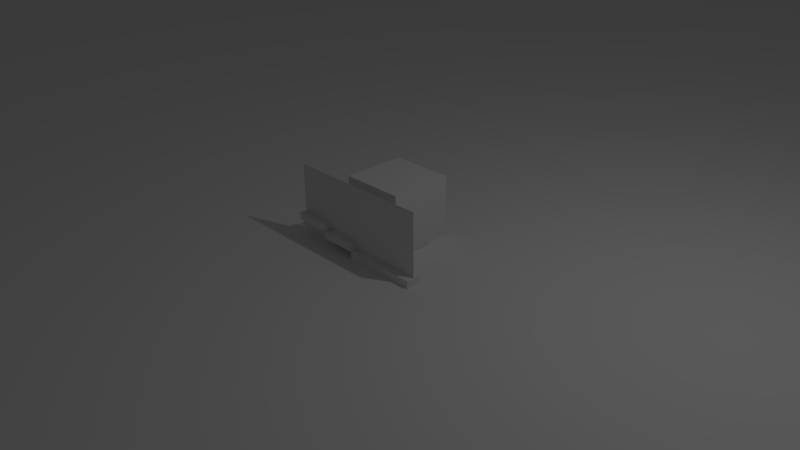# Source: Unidos2015_04.blend  (saved by Blender 2.71.0; exported with 4.5.12 LTS)
import bpy
from mathutils import Matrix  # noqa: F401  (used for matrix-valued properties, if any)

bpy.ops.wm.read_factory_settings(use_empty=True)
scene = bpy.context.scene
scene.name = 'cena1'

# ---- collections
col_collection_1 = bpy.data.collections.new('Collection 1'); scene.collection.children.link(col_collection_1)
col_collection_2 = bpy.data.collections.new('Collection 2'); scene.collection.children.link(col_collection_2)
col_collection_2.hide_render = True
col_collection_2.hide_viewport = True

# ---- materials (node trees are filled in below, after node groups)
mat_material = bpy.data.materials.new('Material')
mat_material.alpha_threshold = 0.0
mat_material.use_transparent_shadow = False
mat_material.roughness = 0.5
mat_material.line_color = (0.0, 0.0, 0.0, 1.0)

# ---- material node trees

# ---- world
world_world = bpy.data.worlds.new('World'); scene.world = world_world
world_world.color = (0.05088, 0.05088, 0.05088)
world_world.use_sun_shadow = False
world_world.sun_shadow_jitter_overblur = 0.0
world_world.cycles.sampling_method = 'MANUAL'
world_world.cycles.sample_map_resolution = 256

# ---- cameras
cam_camera = bpy.data.cameras.new('Camera')
cam_camera.clip_end = 100.0
cam_camera.lens = 35.0
cam_camera.sensor_width = 32.0
cam_camera.sensor_height = 18.0
cam_camera.ortho_scale = 7.314
cam_camera.dof.focus_distance = 0.0
cam_camera.dof.aperture_fstop = 128.0

# ---- lights
light_lamp = bpy.data.lights.new('Lamp', 'POINT')
light_lamp.transmission_factor = 0.0
light_lamp.cutoff_distance = 30.0
light_lamp.energy = 100.0
light_lamp.shadow_buffer_clip_start = 1.001
light_lamp.shadow_soft_size = 0.1
light_lamp.shadow_maximum_resolution = 0.006
light_lamp.use_absolute_resolution = True
light_lamp.cycles.use_multiple_importance_sampling = False

# ---- meshes
me_circle = bpy.data.meshes.new('Circle')
me_circle.from_pydata([(0.0, 1.0, 0.0), (-0.1951, 0.9808, 0.0), (-0.3827, 0.9239, 0.0), (-0.5556, 0.8315, 0.0), (-0.7071, 0.7071, 0.0), (-0.8315, 0.5556, 0.0), (-0.9239, 0.3827, 0.0), (-0.9808, 0.1951, 0.0), (-1.0, 7.55e-08, 0.0), (-0.9808, -0.1951, 0.0), (-0.9239, -0.3827, 0.0), (-0.8315, -0.5556, 0.0), (-0.7071, -0.7071, 0.0), (-0.5556, -0.8315, 0.0), (-0.3827, -0.9239, 0.0), (-0.1951, -0.9808, 0.0), (3.258e-07, -1.0, 0.0), (0.1951, -0.9808, 0.0), (0.3827, -0.9239, 0.0), (0.5556, -0.8315, 0.0), (0.7071, -0.7071, 0.0), (0.8315, -0.5556, 0.0), (0.9239, -0.3827, 0.0), (0.9808, -0.1951, 0.0), (1.0, 9.656e-07, 0.0), (0.9808, 0.1951, 0.0), (0.9239, 0.3827, 0.0), (0.8315, 0.5556, 0.0), (0.7071, 0.7071, 0.0), (0.5556, 0.8315, 0.0), (0.3827, 0.9239, 0.0), (0.1951, 0.9808, 0.0)], [(1, 0), (2, 1), (3, 2), (4, 3), (5, 4), (6, 5), (7, 6), (8, 7), (9, 8), (10, 9), (11, 10), (12, 11), (13, 12), (14, 13), (15, 14), (16, 15), (17, 16), (18, 17), (19, 18), (20, 19), (21, 20), (22, 21), (23, 22), (24, 23), (25, 24), (26, 25), (27, 26), (28, 27), (29, 28), (30, 29), (31, 30), (0, 31)], [])
me_circle.use_remesh_preserve_volume = False
me_circle.use_remesh_preserve_attributes = False
me_circle.use_mirror_vertex_groups = False
me_circle.update()
me_torus = bpy.data.meshes.new('Torus')
me_torus.from_pydata([(0.862, 2.002e-08, 9.549e-05), (0.8389, 2.002e-08, 0.0256), (0.7758, 2.002e-08, 0.02586), (0.6896, 2.002e-08, 0.0266), (0.6034, 2.002e-08, 0.02586), (0.5403, 2.002e-08, 0.0256), (0.5172, 2.002e-08, 9.549e-05), (0.5403, 2.002e-08, -0.02505), (0.6034, 2.002e-08, -0.02531), (0.6896, 2.002e-08, -0.02529), (0.7758, 2.002e-08, -0.02531), (0.8389, 2.002e-08, -0.02505), (0.8546, 0.1125, 9.549e-05), (0.8317, 0.1095, 0.0256), (0.7692, 0.1013, 0.02586), (0.6837, 0.09001, 0.0266), (0.5982, 0.07876, 0.02586), (0.5357, 0.07052, 0.0256), (0.5128, 0.06751, 9.549e-05), (0.5357, 0.07052, -0.02505), (0.5982, 0.07876, -0.02531), (0.6837, 0.09001, -0.02529), (0.7692, 0.1013, -0.02531), (0.8317, 0.1095, -0.02505), (0.8326, 0.2231, 9.549e-05), (0.8103, 0.2171, 0.0256), (0.7494, 0.2008, 0.02586), (0.6661, 0.1785, 0.0266), (0.5828, 0.1562, 0.02586), (0.5219, 0.1398, 0.0256), (0.4996, 0.1339, 9.549e-05), (0.5219, 0.1398, -0.02505), (0.5828, 0.1562, -0.02531), (0.6661, 0.1785, -0.02529), (0.7494, 0.2008, -0.02531), (0.8103, 0.2171, -0.02505), (0.7964, 0.3299, 9.549e-05), (0.775, 0.321, 0.0256), (0.7167, 0.2969, 0.02586), (0.6371, 0.2639, 0.0266), (0.5575, 0.2309, 0.02586), (0.4992, 0.2068, 0.0256), (0.4778, 0.1979, 9.549e-05), (0.4992, 0.2068, -0.02505), (0.5575, 0.2309, -0.02531), (0.6371, 0.2639, -0.02529), (0.7167, 0.2969, -0.02531), (0.775, 0.321, -0.02505), (0.7465, 0.431, 9.549e-05), (0.7265, 0.4194, 0.0256), (0.6719, 0.3879, 0.02586), (0.5972, 0.3448, 0.0266), (0.5226, 0.3017, 0.02586), (0.4679, 0.2701, 0.0256), (0.4479, 0.2586, 9.549e-05), (0.4679, 0.2701, -0.02505), (0.5226, 0.3017, -0.02531), (0.5972, 0.3448, -0.02529), (0.6719, 0.3879, -0.02531), (0.7265, 0.4194, -0.02505), (0.6839, 0.5247, 9.549e-05), (0.6655, 0.5107, 0.0256), (0.6155, 0.4723, 0.02586), (0.5471, 0.4198, 0.0266), (0.4787, 0.3673, 0.02586), (0.4286, 0.3289, 0.0256), (0.4103, 0.3148, 9.549e-05), (0.4286, 0.3289, -0.02505), (0.4787, 0.3673, -0.02531), (0.5471, 0.4198, -0.02529), (0.6155, 0.4723, -0.02531), (0.6655, 0.5107, -0.02505), (0.6095, 0.6095, 9.549e-05), (0.5932, 0.5932, 0.0256), (0.5486, 0.5486, 0.02586), (0.4876, 0.4876, 0.0266), (0.4267, 0.4267, 0.02586), (0.382, 0.382, 0.0256), (0.3657, 0.3657, 9.549e-05), (0.382, 0.382, -0.02505), (0.4267, 0.4267, -0.02531), (0.4876, 0.4876, -0.02529), (0.5486, 0.5486, -0.02531), (0.5932, 0.5932, -0.02505), (0.5247, 0.6839, 9.549e-05), (0.5107, 0.6655, 0.0256), (0.4723, 0.6155, 0.02586), (0.4198, 0.5471, 0.0266), (0.3673, 0.4787, 0.02586), (0.3289, 0.4286, 0.0256), (0.3148, 0.4103, 9.549e-05), (0.3289, 0.4286, -0.02505), (0.3673, 0.4787, -0.02531), (0.4198, 0.5471, -0.02529), (0.4723, 0.6155, -0.02531), (0.5107, 0.6655, -0.02505), (0.431, 0.7465, 9.549e-05), (0.4194, 0.7265, 0.0256), (0.3879, 0.6719, 0.02586), (0.3448, 0.5972, 0.0266), (0.3017, 0.5226, 0.02586), (0.2701, 0.4679, 0.0256), (0.2586, 0.4479, 9.549e-05), (0.2701, 0.4679, -0.02505), (0.3017, 0.5226, -0.02531), (0.3448, 0.5972, -0.02529), (0.3879, 0.6719, -0.02531), (0.4194, 0.7265, -0.02505), (0.3299, 0.7964, 9.549e-05), (0.321, 0.775, 0.0256), (0.2969, 0.7167, 0.02586), (0.2639, 0.6371, 0.0266), (0.2309, 0.5575, 0.02586), (0.2068, 0.4992, 0.0256), (0.1979, 0.4778, 9.549e-05), (0.2068, 0.4992, -0.02505), (0.2309, 0.5575, -0.02531), (0.2639, 0.6371, -0.02529), (0.2969, 0.7167, -0.02531), (0.321, 0.775, -0.02505), (0.2231, 0.8326, 9.549e-05), (0.2171, 0.8103, 0.0256), (0.2008, 0.7494, 0.02586), (0.1785, 0.6661, 0.0266), (0.1562, 0.5828, 0.02586), (0.1398, 0.5219, 0.0256), (0.1339, 0.4996, 9.549e-05), (0.1398, 0.5219, -0.02505), (0.1562, 0.5828, -0.02531), (0.1785, 0.6661, -0.02529), (0.2008, 0.7494, -0.02531), (0.2171, 0.8103, -0.02505), (0.1125, 0.8546, 9.549e-05), (0.1095, 0.8317, 0.0256), (0.1013, 0.7692, 0.02586), (0.09001, 0.6837, 0.0266), (0.07876, 0.5982, 0.02586), (0.07052, 0.5357, 0.0256), (0.06751, 0.5128, 9.549e-05), (0.07052, 0.5357, -0.02505), (0.07876, 0.5982, -0.02531), (0.09001, 0.6837, -0.02529), (0.1013, 0.7692, -0.02531), (0.1095, 0.8317, -0.02505), (3.815e-08, 0.862, 9.549e-05), (7.925e-08, 0.8389, 0.0256), (7.925e-08, 0.7758, 0.02586), (5.87e-08, 0.6896, 0.0266), (5.87e-08, 0.6034, 0.02586), (3.815e-08, 0.5403, 0.0256), (5.87e-08, 0.5172, 9.549e-05), (3.815e-08, 0.5403, -0.02505), (5.87e-08, 0.6034, -0.02531), (5.87e-08, 0.6896, -0.02529), (7.925e-08, 0.7758, -0.02531), (7.925e-08, 0.8389, -0.02505), (-0.1125, 0.8546, 9.549e-05), (-0.1095, 0.8317, 0.0256), (-0.1013, 0.7692, 0.02586), (-0.09001, 0.6837, 0.0266), (-0.07876, 0.5982, 0.02586), (-0.07052, 0.5357, 0.0256), (-0.06751, 0.5128, 9.549e-05), (-0.07052, 0.5357, -0.02505), (-0.07876, 0.5982, -0.02531), (-0.09001, 0.6837, -0.02529), (-0.1013, 0.7692, -0.02531), (-0.1095, 0.8317, -0.02505), (-0.2231, 0.8326, 9.549e-05), (-0.2171, 0.8103, 0.0256), (-0.2008, 0.7494, 0.02586), (-0.1785, 0.6661, 0.0266), (-0.1562, 0.5828, 0.02586), (-0.1398, 0.5219, 0.0256), (-0.1339, 0.4996, 9.549e-05), (-0.1398, 0.5219, -0.02505), (-0.1562, 0.5828, -0.02531), (-0.1785, 0.6661, -0.02529), (-0.2008, 0.7494, -0.02531), (-0.2171, 0.8103, -0.02505), (-0.3299, 0.7964, 9.549e-05), (-0.321, 0.775, 0.0256), (-0.2969, 0.7167, 0.02586), (-0.2639, 0.6371, 0.0266), (-0.2309, 0.5575, 0.02586), (-0.2068, 0.4992, 0.0256), (-0.1979, 0.4778, 9.549e-05), (-0.2068, 0.4992, -0.02505), (-0.2309, 0.5575, -0.02531), (-0.2639, 0.6371, -0.02529), (-0.2969, 0.7167, -0.02531), (-0.321, 0.775, -0.02505), (-0.431, 0.7465, 9.549e-05), (-0.4194, 0.7265, 0.0256), (-0.3879, 0.6719, 0.02586), (-0.3448, 0.5972, 0.0266), (-0.3017, 0.5226, 0.02586), (-0.2701, 0.4679, 0.0256), (-0.2586, 0.4479, 9.549e-05), (-0.2701, 0.4679, -0.02505), (-0.3017, 0.5226, -0.02531), (-0.3448, 0.5972, -0.02529), (-0.3879, 0.6719, -0.02531), (-0.4194, 0.7265, -0.02505), (-0.5247, 0.6839, 9.549e-05), (-0.5107, 0.6655, 0.0256), (-0.4723, 0.6155, 0.02586), (-0.4198, 0.5471, 0.0266), (-0.3673, 0.4787, 0.02586), (-0.3289, 0.4286, 0.0256), (-0.3148, 0.4103, 9.549e-05), (-0.3289, 0.4286, -0.02505), (-0.3673, 0.4787, -0.02531), (-0.4198, 0.5471, -0.02529), (-0.4723, 0.6155, -0.02531), (-0.5107, 0.6655, -0.02505), (-0.6095, 0.6095, 9.549e-05), (-0.5932, 0.5932, 0.0256), (-0.5486, 0.5486, 0.02586), (-0.4876, 0.4876, 0.0266), (-0.4267, 0.4267, 0.02586), (-0.382, 0.382, 0.0256), (-0.3657, 0.3657, 9.549e-05), (-0.382, 0.382, -0.02505), (-0.4267, 0.4267, -0.02531), (-0.4876, 0.4876, -0.02529), (-0.5486, 0.5486, -0.02531), (-0.5932, 0.5932, -0.02505), (-0.6839, 0.5247, 9.549e-05), (-0.6655, 0.5107, 0.0256), (-0.6155, 0.4723, 0.02586), (-0.5471, 0.4198, 0.0266), (-0.4787, 0.3673, 0.02586), (-0.4286, 0.3289, 0.0256), (-0.4103, 0.3148, 9.549e-05), (-0.4286, 0.3289, -0.02505), (-0.4787, 0.3673, -0.02531), (-0.5471, 0.4198, -0.02529), (-0.6155, 0.4723, -0.02531), (-0.6655, 0.5107, -0.02505), (-0.7465, 0.431, 9.549e-05), (-0.7265, 0.4194, 0.0256), (-0.6719, 0.3879, 0.02586), (-0.5972, 0.3448, 0.0266), (-0.5226, 0.3017, 0.02586), (-0.4679, 0.2701, 0.0256), (-0.4479, 0.2586, 9.549e-05), (-0.4679, 0.2701, -0.02505), (-0.5226, 0.3017, -0.02531), (-0.5972, 0.3448, -0.02529), (-0.6719, 0.3879, -0.02531), (-0.7265, 0.4194, -0.02505), (-0.7964, 0.3299, 9.549e-05), (-0.775, 0.321, 0.0256), (-0.7167, 0.2969, 0.02586), (-0.6371, 0.2639, 0.0266), (-0.5575, 0.2309, 0.02586), (-0.4992, 0.2068, 0.0256), (-0.4778, 0.1979, 9.549e-05), (-0.4992, 0.2068, -0.02505), (-0.5575, 0.2309, -0.02531), (-0.6371, 0.2639, -0.02529), (-0.7167, 0.2969, -0.02531), (-0.775, 0.321, -0.02505), (-0.8326, 0.2231, 9.549e-05), (-0.8103, 0.2171, 0.0256), (-0.7494, 0.2008, 0.02586), (-0.6661, 0.1785, 0.0266), (-0.5828, 0.1562, 0.02586), (-0.5219, 0.1398, 0.0256), (-0.4996, 0.1339, 9.549e-05), (-0.5219, 0.1398, -0.02505), (-0.5828, 0.1562, -0.02531), (-0.6661, 0.1785, -0.02529), (-0.7494, 0.2008, -0.02531), (-0.8103, 0.2171, -0.02505), (-0.8546, 0.1125, 9.549e-05), (-0.8317, 0.1095, 0.0256), (-0.7692, 0.1013, 0.02586), (-0.6837, 0.09001, 0.0266), (-0.5982, 0.07876, 0.02586), (-0.5357, 0.07052, 0.0256), (-0.5128, 0.06751, 9.549e-05), (-0.5357, 0.07052, -0.02505), (-0.5982, 0.07876, -0.02531), (-0.6837, 0.09001, -0.02529), (-0.7692, 0.1013, -0.02531), (-0.8317, 0.1095, -0.02505), (-0.862, 9.538e-08, 9.549e-05), (-0.8389, 9.336e-08, 0.0256), (-0.7758, 8.784e-08, 0.02586), (-0.6896, 8.031e-08, 0.0266), (-0.6034, 7.277e-08, 0.02586), (-0.5403, 6.725e-08, 0.0256), (-0.5172, 6.523e-08, 9.549e-05), (-0.5403, 6.725e-08, -0.02505), (-0.6034, 7.277e-08, -0.02531), (-0.6896, 8.031e-08, -0.02529), (-0.7758, 8.784e-08, -0.02531), (-0.8389, 9.336e-08, -0.02505), (-0.8546, -0.1125, 9.549e-05), (-0.8317, -0.1095, 0.0256), (-0.7692, -0.1013, 0.02586), (-0.6837, -0.09001, 0.0266), (-0.5982, -0.07876, 0.02586), (-0.5357, -0.07052, 0.0256), (-0.5128, -0.06751, 9.549e-05), (-0.5357, -0.07052, -0.02505), (-0.5982, -0.07876, -0.02531), (-0.6837, -0.09001, -0.02529), (-0.7692, -0.1013, -0.02531), (-0.8317, -0.1095, -0.02505), (-0.8326, -0.2231, 9.549e-05), (-0.8103, -0.2171, 0.0256), (-0.7494, -0.2008, 0.02586), (-0.6661, -0.1785, 0.0266), (-0.5828, -0.1562, 0.02586), (-0.5219, -0.1398, 0.0256), (-0.4996, -0.1339, 9.549e-05), (-0.5219, -0.1398, -0.02505), (-0.5828, -0.1562, -0.02531), (-0.6661, -0.1785, -0.02529), (-0.7494, -0.2008, -0.02531), (-0.8103, -0.2171, -0.02505), (-0.7964, -0.3299, 9.549e-05), (-0.775, -0.321, 0.0256), (-0.7167, -0.2969, 0.02586), (-0.6371, -0.2639, 0.0266), (-0.5575, -0.2309, 0.02586), (-0.4992, -0.2068, 0.0256), (-0.4778, -0.1979, 9.549e-05), (-0.4992, -0.2068, -0.02505), (-0.5575, -0.2309, -0.02531), (-0.6371, -0.2639, -0.02529), (-0.7167, -0.2969, -0.02531), (-0.775, -0.321, -0.02505), (-0.7465, -0.431, 9.549e-05), (-0.7265, -0.4194, 0.0256), (-0.6719, -0.3879, 0.02586), (-0.5972, -0.3448, 0.0266), (-0.5226, -0.3017, 0.02586), (-0.4679, -0.2701, 0.0256), (-0.4479, -0.2586, 9.549e-05), (-0.4679, -0.2701, -0.02505), (-0.5226, -0.3017, -0.02531), (-0.5972, -0.3448, -0.02529), (-0.6719, -0.3879, -0.02531), (-0.7265, -0.4194, -0.02505), (-0.6839, -0.5247, 9.549e-05), (-0.6655, -0.5107, 0.0256), (-0.6155, -0.4723, 0.02586), (-0.5471, -0.4198, 0.0266), (-0.4787, -0.3673, 0.02586), (-0.4286, -0.3289, 0.0256), (-0.4103, -0.3148, 9.549e-05), (-0.4286, -0.3289, -0.02505), (-0.4787, -0.3673, -0.02531), (-0.5471, -0.4198, -0.02529), (-0.6155, -0.4723, -0.02531), (-0.6655, -0.5107, -0.02505), (-0.6095, -0.6095, 9.549e-05), (-0.5932, -0.5932, 0.0256), (-0.5486, -0.5486, 0.02586), (-0.4876, -0.4876, 0.0266), (-0.4267, -0.4267, 0.02586), (-0.382, -0.382, 0.0256), (-0.3657, -0.3657, 9.549e-05), (-0.382, -0.382, -0.02505), (-0.4267, -0.4267, -0.02531), (-0.4876, -0.4876, -0.02529), (-0.5486, -0.5486, -0.02531), (-0.5932, -0.5932, -0.02505), (-0.5247, -0.6839, 9.549e-05), (-0.5107, -0.6655, 0.0256), (-0.4723, -0.6155, 0.02586), (-0.4198, -0.5471, 0.0266), (-0.3673, -0.4787, 0.02586), (-0.3289, -0.4286, 0.0256), (-0.3148, -0.4103, 9.549e-05), (-0.3289, -0.4286, -0.02505), (-0.3673, -0.4787, -0.02531), (-0.4198, -0.5471, -0.02529), (-0.4723, -0.6155, -0.02531), (-0.5107, -0.6655, -0.02505), (-0.431, -0.7465, 9.549e-05), (-0.4194, -0.7265, 0.0256), (-0.3879, -0.6719, 0.02586), (-0.3448, -0.5972, 0.0266), (-0.3017, -0.5226, 0.02586), (-0.2701, -0.4679, 0.0256), (-0.2586, -0.4479, 9.549e-05), (-0.2701, -0.4679, -0.02505), (-0.3017, -0.5226, -0.02531), (-0.3448, -0.5972, -0.02529), (-0.3879, -0.6719, -0.02531), (-0.4194, -0.7265, -0.02505), (-0.3299, -0.7964, 9.549e-05), (-0.321, -0.775, 0.0256), (-0.2969, -0.7167, 0.02586), (-0.2639, -0.6371, 0.0266), (-0.2309, -0.5575, 0.02586), (-0.2068, -0.4992, 0.0256), (-0.1979, -0.4778, 9.549e-05), (-0.2068, -0.4992, -0.02505), (-0.2309, -0.5575, -0.02531), (-0.2639, -0.6371, -0.02529), (-0.2969, -0.7167, -0.02531), (-0.321, -0.775, -0.02505), (-0.2231, -0.8326, 9.549e-05), (-0.2171, -0.8103, 0.0256), (-0.2008, -0.7494, 0.02586), (-0.1785, -0.6661, 0.0266), (-0.1562, -0.5828, 0.02586), (-0.1398, -0.5219, 0.0256), (-0.1339, -0.4996, 9.549e-05), (-0.1398, -0.5219, -0.02505), (-0.1562, -0.5828, -0.02531), (-0.1785, -0.6661, -0.02529), (-0.2008, -0.7494, -0.02531), (-0.2171, -0.8103, -0.02505), (-0.1125, -0.8546, 9.549e-05), (-0.1095, -0.8317, 0.0256), (-0.1013, -0.7692, 0.02586), (-0.09001, -0.6837, 0.0266), (-0.07876, -0.5982, 0.02586), (-0.07052, -0.5357, 0.0256), (-0.06751, -0.5128, 9.549e-05), (-0.07052, -0.5357, -0.02505), (-0.07876, -0.5982, -0.02531), (-0.09001, -0.6837, -0.02529), (-0.1013, -0.7692, -0.02531), (-0.1095, -0.8317, -0.02505), (3.815e-08, -0.862, 9.549e-05), (7.925e-08, -0.8389, 0.0256), (7.925e-08, -0.7758, 0.02586), (5.87e-08, -0.6896, 0.0266), (5.87e-08, -0.6034, 0.02586), (3.815e-08, -0.5403, 0.0256), (5.87e-08, -0.5172, 9.549e-05), (3.815e-08, -0.5403, -0.02505), (5.87e-08, -0.6034, -0.02531), (5.87e-08, -0.6896, -0.02529), (7.925e-08, -0.7758, -0.02531), (7.925e-08, -0.8389, -0.02505), (0.1125, -0.8546, 9.549e-05), (0.1095, -0.8317, 0.0256), (0.1013, -0.7692, 0.02586), (0.09001, -0.6837, 0.0266), (0.07876, -0.5982, 0.02586), (0.07052, -0.5357, 0.0256), (0.06751, -0.5128, 9.549e-05), (0.07052, -0.5357, -0.02505), (0.07876, -0.5982, -0.02531), (0.09001, -0.6837, -0.02529), (0.1013, -0.7692, -0.02531), (0.1095, -0.8317, -0.02505), (0.2231, -0.8326, 9.549e-05), (0.2171, -0.8103, 0.0256), (0.2008, -0.7494, 0.02586), (0.1785, -0.6661, 0.0266), (0.1562, -0.5828, 0.02586), (0.1398, -0.5219, 0.0256), (0.1339, -0.4996, 9.549e-05), (0.1398, -0.5219, -0.02505), (0.1562, -0.5828, -0.02531), (0.1785, -0.6661, -0.02529), (0.2008, -0.7494, -0.02531), (0.2171, -0.8103, -0.02505), (0.3299, -0.7964, 9.549e-05), (0.321, -0.775, 0.0256), (0.2969, -0.7167, 0.02586), (0.2639, -0.6371, 0.0266), (0.2309, -0.5575, 0.02586), (0.2068, -0.4992, 0.0256), (0.1979, -0.4778, 9.549e-05), (0.2068, -0.4992, -0.02505), (0.2309, -0.5575, -0.02531), (0.2639, -0.6371, -0.02529), (0.2969, -0.7167, -0.02531), (0.321, -0.775, -0.02505), (0.431, -0.7465, 9.549e-05), (0.4194, -0.7265, 0.0256), (0.3879, -0.6719, 0.02586), (0.3448, -0.5972, 0.0266), (0.3017, -0.5226, 0.02586), (0.2701, -0.4679, 0.0256), (0.2586, -0.4479, 9.549e-05), (0.2701, -0.4679, -0.02505), (0.3017, -0.5226, -0.02531), (0.3448, -0.5972, -0.02529), (0.3879, -0.6719, -0.02531), (0.4194, -0.7265, -0.02505), (0.5247, -0.6839, 9.549e-05), (0.5107, -0.6655, 0.0256), (0.4723, -0.6155, 0.02586), (0.4198, -0.5471, 0.0266), (0.3673, -0.4787, 0.02586), (0.3289, -0.4286, 0.0256), (0.3148, -0.4103, 9.549e-05), (0.3289, -0.4286, -0.02505), (0.3673, -0.4787, -0.02531), (0.4198, -0.5471, -0.02529), (0.4723, -0.6155, -0.02531), (0.5107, -0.6655, -0.02505), (0.6095, -0.6095, 9.549e-05), (0.5932, -0.5932, 0.0256), (0.5486, -0.5486, 0.02586), (0.4876, -0.4876, 0.0266), (0.4267, -0.4267, 0.02586), (0.382, -0.382, 0.0256), (0.3657, -0.3657, 9.549e-05), (0.382, -0.382, -0.02505), (0.4267, -0.4267, -0.02531), (0.4876, -0.4876, -0.02529), (0.5486, -0.5486, -0.02531), (0.5932, -0.5932, -0.02505), (0.6839, -0.5247, 9.549e-05), (0.6655, -0.5107, 0.0256), (0.6155, -0.4723, 0.02586), (0.5471, -0.4198, 0.0266), (0.4787, -0.3673, 0.02586), (0.4286, -0.3289, 0.0256), (0.4103, -0.3148, 9.549e-05), (0.4286, -0.3289, -0.02505), (0.4787, -0.3673, -0.02531), (0.5471, -0.4198, -0.02529), (0.6155, -0.4723, -0.02531), (0.6655, -0.5107, -0.02505), (0.7465, -0.431, 9.549e-05), (0.7265, -0.4194, 0.0256), (0.6719, -0.3879, 0.02586), (0.5972, -0.3448, 0.0266), (0.5226, -0.3017, 0.02586), (0.4679, -0.2701, 0.0256), (0.4479, -0.2586, 9.549e-05), (0.4679, -0.2701, -0.02505), (0.5226, -0.3017, -0.02531), (0.5972, -0.3448, -0.02529), (0.6719, -0.3879, -0.02531), (0.7265, -0.4194, -0.02505), (0.7964, -0.3299, 9.549e-05), (0.775, -0.321, 0.0256), (0.7167, -0.2969, 0.02586), (0.6371, -0.2639, 0.0266), (0.5575, -0.2309, 0.02586), (0.4992, -0.2068, 0.0256), (0.4778, -0.1979, 9.549e-05), (0.4992, -0.2068, -0.02505), (0.5575, -0.2309, -0.02531), (0.6371, -0.2639, -0.02529), (0.7167, -0.2969, -0.02531), (0.775, -0.321, -0.02505), (0.8326, -0.2231, 9.549e-05), (0.8103, -0.2171, 0.0256), (0.7494, -0.2008, 0.02586), (0.6661, -0.1785, 0.0266), (0.5828, -0.1562, 0.02586), (0.5219, -0.1398, 0.0256), (0.4996, -0.1339, 9.549e-05), (0.5219, -0.1398, -0.02505), (0.5828, -0.1562, -0.02531), (0.6661, -0.1785, -0.02529), (0.7494, -0.2008, -0.02531), (0.8103, -0.2171, -0.02505), (0.8546, -0.1125, 9.549e-05), (0.8317, -0.1095, 0.0256), (0.7692, -0.1013, 0.02586), (0.6837, -0.09001, 0.0266), (0.5982, -0.07876, 0.02586), (0.5357, -0.07052, 0.0256), (0.5128, -0.06751, 9.549e-05), (0.5357, -0.07052, -0.02505), (0.5982, -0.07876, -0.02531), (0.6837, -0.09001, -0.02529), (0.7692, -0.1013, -0.02531), (0.8317, -0.1095, -0.02505)], [], [(0, 12, 13, 1), (1, 13, 14, 2), (2, 14, 15, 3), (3, 15, 16, 4), (4, 16, 17, 5), (5, 17, 18, 6), (6, 18, 19, 7), (7, 19, 20, 8), (8, 20, 21, 9), (9, 21, 22, 10), (10, 22, 23, 11), (0, 11, 23, 12), (12, 24, 25, 13), (13, 25, 26, 14), (14, 26, 27, 15), (15, 27, 28, 16), (16, 28, 29, 17), (17, 29, 30, 18), (18, 30, 31, 19), (19, 31, 32, 20), (20, 32, 33, 21), (21, 33, 34, 22), (22, 34, 35, 23), (23, 35, 24, 12), (24, 36, 37, 25), (25, 37, 38, 26), (26, 38, 39, 27), (27, 39, 40, 28), (28, 40, 41, 29), (29, 41, 42, 30), (30, 42, 43, 31), (31, 43, 44, 32), (32, 44, 45, 33), (33, 45, 46, 34), (34, 46, 47, 35), (35, 47, 36, 24), (36, 48, 49, 37), (37, 49, 50, 38), (38, 50, 51, 39), (39, 51, 52, 40), (40, 52, 53, 41), (41, 53, 54, 42), (42, 54, 55, 43), (43, 55, 56, 44), (44, 56, 57, 45), (45, 57, 58, 46), (46, 58, 59, 47), (47, 59, 48, 36), (48, 60, 61, 49), (49, 61, 62, 50), (50, 62, 63, 51), (51, 63, 64, 52), (52, 64, 65, 53), (53, 65, 66, 54), (54, 66, 67, 55), (55, 67, 68, 56), (56, 68, 69, 57), (57, 69, 70, 58), (58, 70, 71, 59), (59, 71, 60, 48), (60, 72, 73, 61), (61, 73, 74, 62), (62, 74, 75, 63), (63, 75, 76, 64), (64, 76, 77, 65), (65, 77, 78, 66), (66, 78, 79, 67), (67, 79, 80, 68), (68, 80, 81, 69), (69, 81, 82, 70), (70, 82, 83, 71), (71, 83, 72, 60), (72, 84, 85, 73), (73, 85, 86, 74), (74, 86, 87, 75), (75, 87, 88, 76), (76, 88, 89, 77), (77, 89, 90, 78), (78, 90, 91, 79), (79, 91, 92, 80), (80, 92, 93, 81), (81, 93, 94, 82), (82, 94, 95, 83), (83, 95, 84, 72), (84, 96, 97, 85), (85, 97, 98, 86), (86, 98, 99, 87), (87, 99, 100, 88), (88, 100, 101, 89), (89, 101, 102, 90), (90, 102, 103, 91), (91, 103, 104, 92), (92, 104, 105, 93), (93, 105, 106, 94), (94, 106, 107, 95), (95, 107, 96, 84), (96, 108, 109, 97), (97, 109, 110, 98), (98, 110, 111, 99), (99, 111, 112, 100), (100, 112, 113, 101), (101, 113, 114, 102), (102, 114, 115, 103), (103, 115, 116, 104), (104, 116, 117, 105), (105, 117, 118, 106), (106, 118, 119, 107), (107, 119, 108, 96), (108, 120, 121, 109), (109, 121, 122, 110), (110, 122, 123, 111), (111, 123, 124, 112), (112, 124, 125, 113), (113, 125, 126, 114), (114, 126, 127, 115), (115, 127, 128, 116), (116, 128, 129, 117), (117, 129, 130, 118), (118, 130, 131, 119), (119, 131, 120, 108), (120, 132, 133, 121), (121, 133, 134, 122), (122, 134, 135, 123), (123, 135, 136, 124), (124, 136, 137, 125), (125, 137, 138, 126), (126, 138, 139, 127), (127, 139, 140, 128), (128, 140, 141, 129), (129, 141, 142, 130), (130, 142, 143, 131), (131, 143, 132, 120), (132, 144, 145, 133), (133, 145, 146, 134), (134, 146, 147, 135), (135, 147, 148, 136), (136, 148, 149, 137), (137, 149, 150, 138), (138, 150, 151, 139), (139, 151, 152, 140), (140, 152, 153, 141), (141, 153, 154, 142), (142, 154, 155, 143), (143, 155, 144, 132), (144, 156, 157, 145), (145, 157, 158, 146), (146, 158, 159, 147), (147, 159, 160, 148), (148, 160, 161, 149), (149, 161, 162, 150), (150, 162, 163, 151), (151, 163, 164, 152), (152, 164, 165, 153), (153, 165, 166, 154), (154, 166, 167, 155), (155, 167, 156, 144), (156, 168, 169, 157), (157, 169, 170, 158), (158, 170, 171, 159), (159, 171, 172, 160), (160, 172, 173, 161), (161, 173, 174, 162), (162, 174, 175, 163), (163, 175, 176, 164), (164, 176, 177, 165), (165, 177, 178, 166), (166, 178, 179, 167), (167, 179, 168, 156), (168, 180, 181, 169), (169, 181, 182, 170), (170, 182, 183, 171), (171, 183, 184, 172), (172, 184, 185, 173), (173, 185, 186, 174), (174, 186, 187, 175), (175, 187, 188, 176), (176, 188, 189, 177), (177, 189, 190, 178), (178, 190, 191, 179), (179, 191, 180, 168), (180, 192, 193, 181), (181, 193, 194, 182), (182, 194, 195, 183), (183, 195, 196, 184), (184, 196, 197, 185), (185, 197, 198, 186), (186, 198, 199, 187), (187, 199, 200, 188), (188, 200, 201, 189), (189, 201, 202, 190), (190, 202, 203, 191), (191, 203, 192, 180), (192, 204, 205, 193), (193, 205, 206, 194), (194, 206, 207, 195), (195, 207, 208, 196), (196, 208, 209, 197), (197, 209, 210, 198), (198, 210, 211, 199), (199, 211, 212, 200), (200, 212, 213, 201), (201, 213, 214, 202), (202, 214, 215, 203), (203, 215, 204, 192), (204, 216, 217, 205), (205, 217, 218, 206), (206, 218, 219, 207), (207, 219, 220, 208), (208, 220, 221, 209), (209, 221, 222, 210), (210, 222, 223, 211), (211, 223, 224, 212), (212, 224, 225, 213), (213, 225, 226, 214), (214, 226, 227, 215), (215, 227, 216, 204), (216, 228, 229, 217), (217, 229, 230, 218), (218, 230, 231, 219), (219, 231, 232, 220), (220, 232, 233, 221), (221, 233, 234, 222), (222, 234, 235, 223), (223, 235, 236, 224), (224, 236, 237, 225), (225, 237, 238, 226), (226, 238, 239, 227), (227, 239, 228, 216), (228, 240, 241, 229), (229, 241, 242, 230), (230, 242, 243, 231), (231, 243, 244, 232), (232, 244, 245, 233), (233, 245, 246, 234), (234, 246, 247, 235), (235, 247, 248, 236), (236, 248, 249, 237), (237, 249, 250, 238), (238, 250, 251, 239), (239, 251, 240, 228), (240, 252, 253, 241), (241, 253, 254, 242), (242, 254, 255, 243), (243, 255, 256, 244), (244, 256, 257, 245), (245, 257, 258, 246), (246, 258, 259, 247), (247, 259, 260, 248), (248, 260, 261, 249), (249, 261, 262, 250), (250, 262, 263, 251), (251, 263, 252, 240), (252, 264, 265, 253), (253, 265, 266, 254), (254, 266, 267, 255), (255, 267, 268, 256), (256, 268, 269, 257), (257, 269, 270, 258), (258, 270, 271, 259), (259, 271, 272, 260), (260, 272, 273, 261), (261, 273, 274, 262), (262, 274, 275, 263), (263, 275, 264, 252), (264, 276, 277, 265), (265, 277, 278, 266), (266, 278, 279, 267), (267, 279, 280, 268), (268, 280, 281, 269), (269, 281, 282, 270), (270, 282, 283, 271), (271, 283, 284, 272), (272, 284, 285, 273), (273, 285, 286, 274), (274, 286, 287, 275), (275, 287, 276, 264), (276, 288, 289, 277), (277, 289, 290, 278), (278, 290, 291, 279), (279, 291, 292, 280), (280, 292, 293, 281), (281, 293, 294, 282), (282, 294, 295, 283), (283, 295, 296, 284), (284, 296, 297, 285), (285, 297, 298, 286), (286, 298, 299, 287), (287, 299, 288, 276), (288, 300, 301, 289), (289, 301, 302, 290), (290, 302, 303, 291), (291, 303, 304, 292), (292, 304, 305, 293), (293, 305, 306, 294), (294, 306, 307, 295), (295, 307, 308, 296), (296, 308, 309, 297), (297, 309, 310, 298), (298, 310, 311, 299), (299, 311, 300, 288), (300, 312, 313, 301), (301, 313, 314, 302), (302, 314, 315, 303), (303, 315, 316, 304), (304, 316, 317, 305), (305, 317, 318, 306), (306, 318, 319, 307), (307, 319, 320, 308), (308, 320, 321, 309), (309, 321, 322, 310), (310, 322, 323, 311), (311, 323, 312, 300), (312, 324, 325, 313), (313, 325, 326, 314), (314, 326, 327, 315), (315, 327, 328, 316), (316, 328, 329, 317), (317, 329, 330, 318), (318, 330, 331, 319), (319, 331, 332, 320), (320, 332, 333, 321), (321, 333, 334, 322), (322, 334, 335, 323), (323, 335, 324, 312), (324, 336, 337, 325), (325, 337, 338, 326), (326, 338, 339, 327), (327, 339, 340, 328), (328, 340, 341, 329), (329, 341, 342, 330), (330, 342, 343, 331), (331, 343, 344, 332), (332, 344, 345, 333), (333, 345, 346, 334), (334, 346, 347, 335), (335, 347, 336, 324), (336, 348, 349, 337), (337, 349, 350, 338), (338, 350, 351, 339), (339, 351, 352, 340), (340, 352, 353, 341), (341, 353, 354, 342), (342, 354, 355, 343), (343, 355, 356, 344), (344, 356, 357, 345), (345, 357, 358, 346), (346, 358, 359, 347), (347, 359, 348, 336), (348, 360, 361, 349), (349, 361, 362, 350), (350, 362, 363, 351), (351, 363, 364, 352), (352, 364, 365, 353), (353, 365, 366, 354), (354, 366, 367, 355), (355, 367, 368, 356), (356, 368, 369, 357), (357, 369, 370, 358), (358, 370, 371, 359), (359, 371, 360, 348), (360, 372, 373, 361), (361, 373, 374, 362), (362, 374, 375, 363), (363, 375, 376, 364), (364, 376, 377, 365), (365, 377, 378, 366), (366, 378, 379, 367), (367, 379, 380, 368), (368, 380, 381, 369), (369, 381, 382, 370), (370, 382, 383, 371), (371, 383, 372, 360), (372, 384, 385, 373), (373, 385, 386, 374), (374, 386, 387, 375), (375, 387, 388, 376), (376, 388, 389, 377), (377, 389, 390, 378), (378, 390, 391, 379), (379, 391, 392, 380), (380, 392, 393, 381), (381, 393, 394, 382), (382, 394, 395, 383), (383, 395, 384, 372), (384, 396, 397, 385), (385, 397, 398, 386), (386, 398, 399, 387), (387, 399, 400, 388), (388, 400, 401, 389), (389, 401, 402, 390), (390, 402, 403, 391), (391, 403, 404, 392), (392, 404, 405, 393), (393, 405, 406, 394), (394, 406, 407, 395), (395, 407, 396, 384), (396, 408, 409, 397), (397, 409, 410, 398), (398, 410, 411, 399), (399, 411, 412, 400), (400, 412, 413, 401), (401, 413, 414, 402), (402, 414, 415, 403), (403, 415, 416, 404), (404, 416, 417, 405), (405, 417, 418, 406), (406, 418, 419, 407), (407, 419, 408, 396), (408, 420, 421, 409), (409, 421, 422, 410), (410, 422, 423, 411), (411, 423, 424, 412), (412, 424, 425, 413), (413, 425, 426, 414), (414, 426, 427, 415), (415, 427, 428, 416), (416, 428, 429, 417), (417, 429, 430, 418), (418, 430, 431, 419), (419, 431, 420, 408), (420, 432, 433, 421), (421, 433, 434, 422), (422, 434, 435, 423), (423, 435, 436, 424), (424, 436, 437, 425), (425, 437, 438, 426), (426, 438, 439, 427), (427, 439, 440, 428), (428, 440, 441, 429), (429, 441, 442, 430), (430, 442, 443, 431), (431, 443, 432, 420), (432, 444, 445, 433), (433, 445, 446, 434), (434, 446, 447, 435), (435, 447, 448, 436), (436, 448, 449, 437), (437, 449, 450, 438), (438, 450, 451, 439), (439, 451, 452, 440), (440, 452, 453, 441), (441, 453, 454, 442), (442, 454, 455, 443), (443, 455, 444, 432), (444, 456, 457, 445), (445, 457, 458, 446), (446, 458, 459, 447), (447, 459, 460, 448), (448, 460, 461, 449), (449, 461, 462, 450), (450, 462, 463, 451), (451, 463, 464, 452), (452, 464, 465, 453), (453, 465, 466, 454), (454, 466, 467, 455), (455, 467, 456, 444), (456, 468, 469, 457), (457, 469, 470, 458), (458, 470, 471, 459), (459, 471, 472, 460), (460, 472, 473, 461), (461, 473, 474, 462), (462, 474, 475, 463), (463, 475, 476, 464), (464, 476, 477, 465), (465, 477, 478, 466), (466, 478, 479, 467), (467, 479, 468, 456), (468, 480, 481, 469), (469, 481, 482, 470), (470, 482, 483, 471), (471, 483, 484, 472), (472, 484, 485, 473), (473, 485, 486, 474), (474, 486, 487, 475), (475, 487, 488, 476), (476, 488, 489, 477), (477, 489, 490, 478), (478, 490, 491, 479), (479, 491, 480, 468), (480, 492, 493, 481), (481, 493, 494, 482), (482, 494, 495, 483), (483, 495, 496, 484), (484, 496, 497, 485), (485, 497, 498, 486), (486, 498, 499, 487), (487, 499, 500, 488), (488, 500, 501, 489), (489, 501, 502, 490), (490, 502, 503, 491), (491, 503, 492, 480), (492, 504, 505, 493), (493, 505, 506, 494), (494, 506, 507, 495), (495, 507, 508, 496), (496, 508, 509, 497), (497, 509, 510, 498), (498, 510, 511, 499), (499, 511, 512, 500), (500, 512, 513, 501), (501, 513, 514, 502), (502, 514, 515, 503), (503, 515, 504, 492), (504, 516, 517, 505), (505, 517, 518, 506), (506, 518, 519, 507), (507, 519, 520, 508), (508, 520, 521, 509), (509, 521, 522, 510), (510, 522, 523, 511), (511, 523, 524, 512), (512, 524, 525, 513), (513, 525, 526, 514), (514, 526, 527, 515), (515, 527, 516, 504), (516, 528, 529, 517), (517, 529, 530, 518), (518, 530, 531, 519), (519, 531, 532, 520), (520, 532, 533, 521), (521, 533, 534, 522), (522, 534, 535, 523), (523, 535, 536, 524), (524, 536, 537, 525), (525, 537, 538, 526), (526, 538, 539, 527), (527, 539, 528, 516), (528, 540, 541, 529), (529, 541, 542, 530), (530, 542, 543, 531), (531, 543, 544, 532), (532, 544, 545, 533), (533, 545, 546, 534), (534, 546, 547, 535), (535, 547, 548, 536), (536, 548, 549, 537), (537, 549, 550, 538), (538, 550, 551, 539), (539, 551, 540, 528), (540, 552, 553, 541), (541, 553, 554, 542), (542, 554, 555, 543), (543, 555, 556, 544), (544, 556, 557, 545), (545, 557, 558, 546), (546, 558, 559, 547), (547, 559, 560, 548), (548, 560, 561, 549), (549, 561, 562, 550), (550, 562, 563, 551), (551, 563, 552, 540), (552, 564, 565, 553), (553, 565, 566, 554), (554, 566, 567, 555), (555, 567, 568, 556), (556, 568, 569, 557), (557, 569, 570, 558), (558, 570, 571, 559), (559, 571, 572, 560), (560, 572, 573, 561), (561, 573, 574, 562), (562, 574, 575, 563), (563, 575, 564, 552), (564, 0, 1, 565), (565, 1, 2, 566), (566, 2, 3, 567), (567, 3, 4, 568), (568, 4, 5, 569), (569, 5, 6, 570), (570, 6, 7, 571), (571, 7, 8, 572), (572, 8, 9, 573), (573, 9, 10, 574), (574, 10, 11, 575), (575, 11, 0, 564)])
me_torus.use_remesh_preserve_volume = False
me_torus.use_remesh_preserve_attributes = False
me_torus.use_mirror_vertex_groups = False
me_torus.update()
me_cube_002 = bpy.data.meshes.new('Cube.002')
me_cube_002.from_pydata([(-1.0, -1.0, -1.0), (-1.0, 1.0, -1.0), (1.0, 1.0, -1.0), (1.0, -1.0, -1.0), (-1.0, -1.0, 1.0), (-1.0, 1.0, 1.0), (1.0, 1.0, 1.0), (1.0, -1.0, 1.0)], [], [(4, 5, 1, 0), (5, 6, 2, 1), (6, 7, 3, 2), (7, 4, 0, 3), (0, 1, 2, 3), (7, 6, 5, 4)])
me_cube_002.use_remesh_preserve_volume = False
me_cube_002.use_remesh_preserve_attributes = False
me_cube_002.use_mirror_vertex_groups = False
me_cube_002.update()
me_cube_001 = bpy.data.meshes.new('Cube.001')
me_cube_001.from_pydata([(-1.0, -1.0, 0.01075), (-1.0, 1.0, 0.01075), (1.0, 1.0, 0.01075), (1.0, -1.0, 0.01075), (-1.0, -1.0, 2.011), (-1.0, 1.0, 2.011), (1.0, 1.0, 2.011), (1.0, -1.0, 2.011)], [], [(4, 5, 1, 0), (5, 6, 2, 1), (6, 7, 3, 2), (7, 4, 0, 3), (0, 1, 2, 3), (7, 6, 5, 4)])
me_cube_001.use_remesh_preserve_volume = False
me_cube_001.use_remesh_preserve_attributes = False
me_cube_001.use_mirror_vertex_groups = False
me_cube_001.update()
me_plane_001 = bpy.data.meshes.new('Plane.001')
me_plane_001.from_pydata([(-1.233, -2.779e-08, 0.009286), (1.233, -2.779e-08, 0.009286), (-1.233, 2.779e-08, 0.9417), (1.233, 2.779e-08, 0.9417)], [], [(0, 1, 3, 2)])
me_plane_001.use_remesh_preserve_volume = False
me_plane_001.use_remesh_preserve_attributes = False
me_plane_001.use_mirror_vertex_groups = False
me_plane_001.update()
me_cube_006 = bpy.data.meshes.new('Cube.006')
me_cube_006.from_pydata([(-1.192e-07, -1.0, -1.0), (-1.192e-07, 1.0, -1.0), (2.0, 1.0, -1.0), (2.0, -1.0, -1.0), (-1.192e-07, -1.0, 1.0), (-1.192e-07, 1.0, 1.0), (2.0, 1.0, 1.0), (2.0, -1.0, 1.0)], [], [(4, 5, 1, 0), (5, 6, 2, 1), (6, 7, 3, 2), (7, 4, 0, 3), (0, 1, 2, 3), (7, 6, 5, 4)])
me_cube_006.use_remesh_preserve_volume = False
me_cube_006.use_remesh_preserve_attributes = False
me_cube_006.use_mirror_vertex_groups = False
me_cube_006.update()
me_cube_005 = bpy.data.meshes.new('Cube.005')
me_cube_005.from_pydata([(0.0, -1.0, -1.0), (0.0, 1.0, -1.0), (2.0, 1.0, -1.0), (2.0, -1.0, -1.0), (0.0, -1.0, 1.0), (0.0, 1.0, 1.0), (2.0, 1.0, 1.0), (2.0, -1.0, 1.0)], [], [(4, 5, 1, 0), (5, 6, 2, 1), (6, 7, 3, 2), (7, 4, 0, 3), (0, 1, 2, 3), (7, 6, 5, 4)])
me_cube_005.use_remesh_preserve_volume = False
me_cube_005.use_remesh_preserve_attributes = False
me_cube_005.use_mirror_vertex_groups = False
me_cube_005.update()
me_cube_004 = bpy.data.meshes.new('Cube.004')
me_cube_004.from_pydata([(0.0, -1.0, -1.0), (0.0, 1.0, -1.0), (2.0, 1.0, -1.0), (2.0, -1.0, -1.0), (0.0, -1.0, 1.0), (0.0, 1.0, 1.0), (2.0, 1.0, 1.0), (2.0, -1.0, 1.0)], [], [(4, 5, 1, 0), (5, 6, 2, 1), (6, 7, 3, 2), (7, 4, 0, 3), (0, 1, 2, 3), (7, 6, 5, 4)])
me_cube_004.use_remesh_preserve_volume = False
me_cube_004.use_remesh_preserve_attributes = False
me_cube_004.use_mirror_vertex_groups = False
me_cube_004.update()
me_cube_003 = bpy.data.meshes.new('Cube.003')
me_cube_003.from_pydata([(0.0, -1.0, -1.0), (0.0, 1.0, -1.0), (2.0, 1.0, -1.0), (2.0, -1.0, -1.0), (0.0, -1.0, 1.0), (0.0, 1.0, 1.0), (2.0, 1.0, 1.0), (2.0, -1.0, 1.0)], [], [(4, 5, 1, 0), (5, 6, 2, 1), (6, 7, 3, 2), (7, 4, 0, 3), (0, 1, 2, 3), (7, 6, 5, 4)])
me_cube_003.use_remesh_preserve_volume = False
me_cube_003.use_remesh_preserve_attributes = False
me_cube_003.use_mirror_vertex_groups = False
me_cube_003.update()
me_plane = bpy.data.meshes.new('Plane')
me_plane.from_pydata([(-1.0, -1.0, 0.0), (1.0, -1.0, 0.0), (-1.0, 1.0, 0.0), (1.0, 1.0, 0.0)], [], [(0, 1, 3, 2)])
me_plane.use_remesh_preserve_volume = False
me_plane.use_remesh_preserve_attributes = False
me_plane.use_mirror_vertex_groups = False
me_plane.update()
me_cube = bpy.data.meshes.new('Cube')
me_cube.from_pydata([(1.0, 1.0, -1.0), (1.0, -1.0, -1.0), (-1.0, -1.0, -1.0), (-1.0, 1.0, -1.0), (1.0, 1.0, 1.0), (1.0, -1.0, 1.0), (-1.0, -1.0, 1.0), (-1.0, 1.0, 1.0)], [], [(0, 1, 2, 3), (4, 7, 6, 5), (0, 4, 5, 1), (1, 5, 6, 2), (2, 6, 7, 3), (4, 0, 3, 7)])
me_cube.materials.append(mat_material)
me_cube.use_remesh_preserve_volume = False
me_cube.use_remesh_preserve_attributes = False
me_cube.use_mirror_vertex_groups = False
me_cube.update()

# ---- curves / text
txt_text = bpy.data.curves.new('Text', 'FONT')
txt_text.dimensions = '2D'
txt_text.body = 'Name'
txt_text.use_path_clamp = True
txt_text.bevel_resolution = 0

# ---- objects
ob_circle = bpy.data.objects.new('Circle', me_circle)
ob_metronomo = bpy.data.objects.new('Metronomo', me_torus)
ob_cube_001 = bpy.data.objects.new('Cube.001', me_cube_002)
ob_cello = bpy.data.objects.new('cello', me_cube_001)
ob_base_escalas = bpy.data.objects.new('base_escalas', me_plane_001)
ob_mark_4 = bpy.data.objects.new('mark.4', me_cube_006)
ob_mark_3 = bpy.data.objects.new('mark.3', me_cube_005)
ob_mark_2 = bpy.data.objects.new('mark.2', me_cube_004)
ob_mark_1 = bpy.data.objects.new('mark.1', me_cube_003)
ob_plane = bpy.data.objects.new('Plane', me_plane)
ob_spawner = bpy.data.objects.new('Spawner', None)
ob_lamp = bpy.data.objects.new('Lamp', light_lamp)
ob_camera = bpy.data.objects.new('Camera', cam_camera)
ob_avatar = bpy.data.objects.new('Avatar', me_cube)
ob_text = bpy.data.objects.new('Text', txt_text)

# ---- transforms, parenting, visibility, modifiers, constraints
ob_circle.location = (4.957, 4.823, 0.0)
ob_circle.scale = (4.833, 4.833, 4.833)
ob_circle.lineart.crease_threshold = 0.0
ob_metronomo.location = (4.928, 4.881, -0.0003347)
ob_metronomo.scale = (0.8519, 0.8519, 0.8519)
ob_metronomo.lineart.crease_threshold = 0.0
ob_cube_001.location = (9.936, 0.2298, 0.6316)
ob_cube_001.scale = (0.4312, 0.4312, 0.4312)
ob_cube_001.lineart.crease_threshold = 0.0
ob_cello.location = (4.928, 4.881, -0.01173)
ob_cello.scale = (0.4312, 0.4312, 0.4312)
ob_cello.lineart.crease_threshold = 0.0
ob_base_escalas.parent = ob_cello
ob_base_escalas.matrix_parent_inverse = Matrix(((2.319, 0.0, 0.0, 0.06797), (0.0, 2.319, 0.0, -0.1359), (0.0, 0.0, 2.319, 0.02721), (0.0, 0.0, 0.0, 1.0)))
ob_base_escalas.location = (0.005844, -0.6635, 0.004866)
ob_base_escalas.scale = (0.8111, 1.0, 1.0)
ob_base_escalas.lineart.crease_threshold = 0.0
ob_mark_4.parent = ob_base_escalas
ob_mark_4.matrix_parent_inverse = Matrix(((1.233, 0.0, 0.0, -0.007205), (0.0, 1.0, 0.0, 0.6635), (0.0, 0.0, 1.0, -0.004866), (0.0, 0.0, 0.0, 1.0)))
ob_mark_4.location = (0.5055, -0.6638, 0.05)
ob_mark_4.scale = (0.25, 0.1022, 0.05)
ob_mark_4.lineart.crease_threshold = 0.0
ob_mark_3.parent = ob_base_escalas
ob_mark_3.matrix_parent_inverse = Matrix(((1.233, 0.0, 0.0, -0.007205), (0.0, 1.0, 0.0, 0.6635), (0.0, 0.0, 1.0, -0.004866), (0.0, 0.0, 0.0, 1.0)))
ob_mark_3.location = (0.007783, -0.6638, 0.05)
ob_mark_3.scale = (0.25, 0.1022, 0.05)
ob_mark_3.lineart.crease_threshold = 0.0
ob_mark_2.parent = ob_base_escalas
ob_mark_2.matrix_parent_inverse = Matrix(((1.233, 0.0, 0.0, -0.007205), (0.0, 1.0, 0.0, 0.6635), (0.0, 0.0, 1.0, -0.004866), (0.0, 0.0, 0.0, 1.0)))
ob_mark_2.location = (-0.492, -0.6638, 0.15)
ob_mark_2.scale = (0.25, 0.1022, 0.05)
ob_mark_2.lineart.crease_threshold = 0.0
ob_mark_1.parent = ob_base_escalas
ob_mark_1.matrix_parent_inverse = Matrix(((1.233, 0.0, 0.0, -0.007205), (0.0, 1.0, 0.0, 0.6635), (0.0, 0.0, 1.0, -0.004866), (0.0, 0.0, 0.0, 1.0)))
ob_mark_1.location = (-0.9934, -0.6638, 0.25)
ob_mark_1.scale = (0.25, 0.1022, 0.05)
ob_mark_1.lineart.crease_threshold = 0.0
ob_plane.location = (3.115, 6.513, 0.0)
ob_plane.scale = (18.59, 18.59, 18.59)
ob_plane.lineart.crease_threshold = 0.0
ob_spawner.location = (4.928, 4.881, 0.0)
ob_spawner.empty_image_offset = (0.0, 0.0)
ob_spawner.lineart.crease_threshold = 0.0
ob_lamp.location = (9.033, 5.828, 5.904)
ob_lamp.rotation_euler = (0.6503, 0.05522, 1.866)
ob_lamp.lock_rotations_4d = False
ob_lamp.empty_display_type = 'ARROWS'
ob_lamp.color = (0.0, 0.0, 0.0, 0.0)
ob_lamp.lineart.crease_threshold = 0.0
ob_camera.location = (12.3, -1.956, 5.174)
ob_camera.rotation_euler = (1.109, 0.01082, 0.8149)
ob_camera.lock_rotations_4d = False
ob_camera.empty_display_type = 'ARROWS'
ob_camera.color = (0.0, 0.0, 0.0, 0.0)
ob_camera.display_type = 'WIRE'
ob_camera.lineart.crease_threshold = 0.0
ob_avatar.location = (0.0, 0.0, 0.0)
ob_avatar.lock_rotations_4d = False
ob_avatar.empty_display_type = 'ARROWS'
ob_avatar.lineart.crease_threshold = 0.0
ob_text.parent = ob_avatar
ob_text.location = (-1.874, 1.041, 0.0)
ob_text.scale = (1.919, 1.919, 1.919)
ob_text.lineart.crease_threshold = 0.0

# ---- collection membership
col_collection_1.objects.link(ob_circle)
col_collection_1.objects.link(ob_metronomo)
col_collection_1.objects.link(ob_cube_001)
col_collection_1.objects.link(ob_cello)
col_collection_1.objects.link(ob_base_escalas)
col_collection_1.objects.link(ob_mark_4)
col_collection_1.objects.link(ob_mark_3)
col_collection_1.objects.link(ob_mark_2)
col_collection_1.objects.link(ob_mark_1)
col_collection_1.objects.link(ob_plane)
col_collection_1.objects.link(ob_spawner)
col_collection_1.objects.link(ob_lamp)
col_collection_1.objects.link(ob_camera)
col_collection_2.objects.link(ob_avatar)
col_collection_2.objects.link(ob_text)

# ---- scene / render settings (as saved in the file)
scene.camera = ob_camera
scene.frame_start = 1; scene.frame_end = 250; scene.frame_set(0)
scene.render.engine = 'BLENDER_EEVEE_NEXT'
scene.render.image_settings.compression = 90
scene.render.resolution_percentage = 50
scene.render.dither_intensity = 0.0
scene.cycles.use_denoising = False
scene.cycles.samples = 10
scene.cycles.sampling_pattern = 'TABULATED_SOBOL'
scene.cycles.light_sampling_threshold = 0.0
scene.cycles.use_adaptive_sampling = False
scene.cycles.use_light_tree = False
scene.cycles.blur_glossy = 0.0
scene.cycles.volume_bounces = 1
scene.cycles.pixel_filter_type = 'GAUSSIAN'
scene.cycles.sample_clamp_indirect = 0.0
scene.view_settings.view_transform = 'Standard'
bpy.context.view_layer.update()
